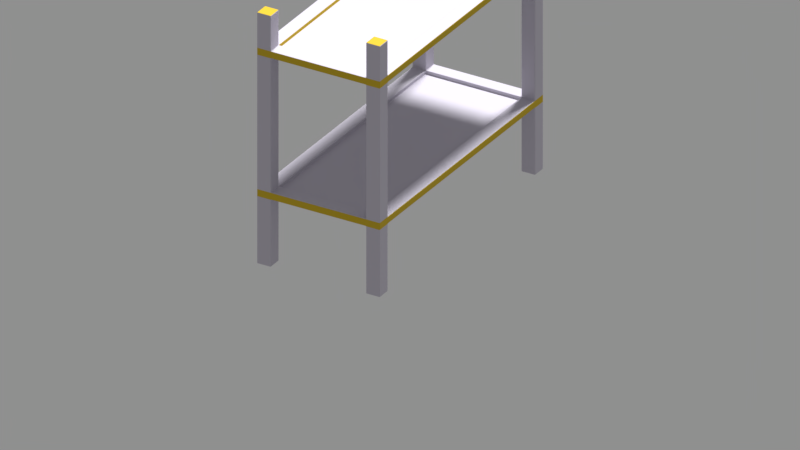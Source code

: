# Source: human_futuristic_bed_double.blend  (saved by Blender 2.79.0; exported with 4.5.12 LTS)
import bpy
from mathutils import Matrix  # noqa: F401  (used for matrix-valued properties, if any)

bpy.ops.wm.read_factory_settings(use_empty=True)
scene = bpy.context.scene
scene.name = 'Scene'

# ---- collections
col_collection_1 = bpy.data.collections.new('Collection 1'); scene.collection.children.link(col_collection_1)

# ---- materials (node trees are filled in below, after node groups)
mat_plastic__white = bpy.data.materials.new('Plastic, white')
mat_plastic__white.alpha_threshold = 0.0
mat_plastic__white.roughness = 0.5
mat_plastic__white.line_color = (0.0, 0.0, 0.0, 1.0)
mat_plastic__orange = bpy.data.materials.new('Plastic, orange')
mat_plastic__orange.alpha_threshold = 0.0
mat_plastic__orange.diffuse_color = (0.8, 0.4173, 0.03317, 1.0)
mat_plastic__orange.roughness = 0.5
mat_plastic__orange.line_color = (0.0, 0.0, 0.0, 1.0)

# ---- material node trees
mat_plastic__white.use_nodes = True; mat_plastic__white.node_tree.nodes.clear()
_N = mat_plastic__white.node_tree.nodes; _L = mat_plastic__white.node_tree.links
n0 = _N.new('ShaderNodeOutputMaterial'); n0.name = 'Material Output'; n0.location = (282, 201)
n1 = _N.new('ShaderNodeBsdfPrincipled'); n1.name = 'Principled BSDF'; n1.location = (-72, 386)
n1.width = 150
n1.subsurface_method = 'BURLEY'
n1.inputs[0].default_value = (0.5932, 0.5632, 0.6478, 1.0)
n1.inputs[2].default_value = 0.7
n1.inputs[3].default_value = 1.45
n1.inputs[9].default_value = (1.0, 1.0, 1.0)
_L.new(n1.outputs[0], n0.inputs[0])
n0.is_active_output = True
mat_plastic__orange.use_nodes = True; mat_plastic__orange.node_tree.nodes.clear()
_N = mat_plastic__orange.node_tree.nodes; _L = mat_plastic__orange.node_tree.links
n0 = _N.new('ShaderNodeOutputMaterial'); n0.name = 'Material Output'; n0.location = (282, 201)
n1 = _N.new('ShaderNodeBsdfPrincipled'); n1.name = 'Principled BSDF'; n1.location = (-72, 386)
n1.width = 150
n1.subsurface_method = 'BURLEY'
n1.inputs[0].default_value = (0.6478, 0.4465, 0.004101, 1.0)
n1.inputs[2].default_value = 0.7
n1.inputs[3].default_value = 1.45
n1.inputs[9].default_value = (1.0, 1.0, 1.0)
_L.new(n1.outputs[0], n0.inputs[0])
n0.is_active_output = True

# ---- world
world_world = bpy.data.worlds.new('World'); scene.world = world_world
world_world.color = (0.277, 0.277, 0.277)
world_world.use_sun_shadow = False
world_world.sun_shadow_jitter_overblur = 0.0
world_world.cycles.sampling_method = 'MANUAL'

# ---- cameras
cam_camera = bpy.data.cameras.new('Camera')
cam_camera.type = 'ORTHO'
cam_camera.sensor_fit = 'HORIZONTAL'
cam_camera.clip_end = 100.0
cam_camera.lens = 35.0
cam_camera.sensor_width = 22.2
cam_camera.sensor_height = 14.7
cam_camera.ortho_scale = 5.0
cam_camera.display_size = 2.0
cam_camera.dof.focus_distance = 0.0

# ---- lights
light_sun = bpy.data.lights.new('Sun', 'SUN')
light_sun.transmission_factor = 0.0
light_sun.angle = 0.1993
light_sun.energy = 5.0
light_sun.shadow_buffer_clip_start = 0.5
light_sun.shadow_soft_size = 0.1
light_sun.shadow_cascade_max_distance = 1000.0

# ---- meshes
me_cube_018 = bpy.data.meshes.new('Cube.018')
me_cube_018.from_pydata([(-0.3465, 0.9, 0.5262), (-0.3465, 0.9, 0.4762), (-0.4465, 1.0, 0.4762), (-0.4465, 1.0, 0.5262), (0.0, 0.9, 0.4762), (0.0, 0.9, 0.5262), (-0.3465, 0.0, 0.5262), (-0.3465, 0.0, 0.4762), (0.0, 1.0, 0.4762), (0.0, 1.0, 0.5262), (-0.4465, 0.9, 0.4762), (-0.4465, 0.9, 0.5262), (-0.4465, 0.0, 0.4762), (-0.4465, 0.0, 0.5262), (-0.3465, 1.0, 0.5262), (-0.3465, 1.0, 0.4762), (-0.3465, 0.9, 1.526), (0.0, 0.0, 0.4762), (-0.3465, 0.9, 0.5012), (-0.3465, 0.0, 0.5012), (0.0, 0.9, 0.5012), (0.0, 0.0, 0.5012), (-0.3465, 0.9, 1.476), (-0.4465, 1.0, 1.476), (-0.4465, 1.0, 1.526), (0.0, 0.9, 1.476), (0.0, 0.9, 1.526), (-0.3465, 0.0, 1.526), (-0.3465, 0.0, 1.476), (0.0, 1.0, 1.476), (0.0, 1.0, 1.526), (-0.4465, 0.9, 1.476), (-0.4465, 0.9, 1.526), (-0.4465, 0.0, 1.476), (-0.4465, 0.0, 1.526), (-0.3465, 1.0, 1.526), (-0.3465, 1.0, 1.476), (0.0, 0.0, 1.476), (-0.3465, 0.9, 1.501), (-0.3465, 0.0, 1.501), (0.0, 0.9, 1.501), (0.0, 0.0, 1.501), (-0.4465, 0.9, 1.776), (-0.4465, 1.0, 1.776), (-0.3465, 1.0, 1.776), (-0.3465, 0.9, 1.776), (-0.3465, 1.0, 0.0), (-0.4465, 1.0, 0.0), (-0.3465, 0.9, 0.0), (-0.4465, 0.9, 0.0)], [], [(10, 11, 3, 2), (26, 16, 38, 40), (5, 0, 18, 20), (0, 6, 19, 18), (20, 18, 19, 21), (9, 14, 0, 5), (2, 3, 14, 15), (10, 1, 7, 12), (14, 36, 22, 0), (15, 14, 9, 8), (1, 4, 17, 7), (31, 32, 24, 23), (0, 11, 13, 6), (2, 15, 46, 47), (12, 13, 11, 10), (15, 8, 4, 1), (16, 27, 39, 38), (40, 38, 39, 41), (30, 35, 16, 26), (23, 24, 35, 36), (31, 22, 28, 33), (32, 16, 45, 42), (36, 35, 30, 29), (22, 25, 37, 28), (16, 32, 34, 27), (3, 23, 36, 14), (33, 34, 32, 31), (36, 29, 25, 22), (44, 43, 42, 45), (16, 35, 44, 45), (35, 24, 43, 44), (24, 32, 42, 43), (0, 22, 31, 11), (11, 31, 23, 3), (47, 46, 48, 49), (10, 2, 47, 49), (1, 10, 49, 48), (15, 1, 48, 46)])
me_cube_018.polygons.foreach_set('material_index', [1, 1, 0, 0, 0, 0, 1, 0, 0, 1, 0, 1, 0, 0, 1, 0, 1, 0, 0, 1, 0, 0, 1, 0, 0, 0, 1, 0, 1, 0, 0, 0, 0, 0, 0, 0, 0, 0])
me_cube_018.materials.append(None)
me_cube_018.materials.append(None)
me_cube_018.use_remesh_preserve_volume = False
me_cube_018.use_remesh_preserve_attributes = False
me_cube_018.use_mirror_vertex_groups = False
me_cube_018.update()

# ---- objects
ob_camera = bpy.data.objects.new('Camera', cam_camera)
ob_sun = bpy.data.objects.new('Sun', light_sun)
ob_bed__double = bpy.data.objects.new('bed, double', me_cube_018)

# ---- transforms, parenting, visibility, modifiers, constraints
ob_camera.location = (5.178, -8.71, 5.3)
ob_camera.rotation_euler = (1.084, 0.0, 0.5364)
ob_camera.lineart.crease_threshold = 0.0
ob_sun.location = (0.0, 5.0, 10.0)
ob_sun.rotation_euler = (-0.4102, -0.0, 0.0)
ob_sun.hide_viewport = True
ob_sun.lineart.crease_threshold = 0.0
ob_bed__double.location = (0.0, 0.0, 0.0)
ob_bed__double.lineart.crease_threshold = 0.0
ob_bed__double.material_slots[0].link = 'OBJECT'; ob_bed__double.material_slots[0].material = mat_plastic__white
ob_bed__double.material_slots[1].link = 'OBJECT'; ob_bed__double.material_slots[1].material = mat_plastic__orange
_m = ob_bed__double.modifiers.new('Mirror', 'MIRROR')
_m.use_axis = (True, True, False)
_m.use_clip = True
_m = ob_bed__double.modifiers.new('Bevel', 'BEVEL')
_m.width = 0.005
_m.width_pct = 0.005
_m.segments = 2
_m.limit_method = 'NONE'
_m.spread = 0.0

# ---- collection membership
col_collection_1.objects.link(ob_camera)
col_collection_1.objects.link(ob_sun)
col_collection_1.objects.link(ob_bed__double)

# ---- scene / render settings (as saved in the file)
scene.camera = ob_camera
scene.frame_start = 1; scene.frame_end = 250; scene.frame_set(1)
scene.render.engine = 'CYCLES'
scene.render.resolution_percentage = 50
scene.render.dither_intensity = 0.0
scene.cycles.feature_set = 'EXPERIMENTAL'
scene.cycles.samples = 64
scene.cycles.sampling_pattern = 'TABULATED_SOBOL'
scene.cycles.use_adaptive_sampling = False
scene.cycles.use_light_tree = False
scene.cycles.caustics_reflective = False
scene.cycles.caustics_refractive = False
scene.cycles.blur_glossy = 0.0
scene.cycles.max_bounces = 2
scene.cycles.diffuse_bounces = 2
scene.cycles.glossy_bounces = 2
scene.cycles.transmission_bounces = 2
scene.cycles.volume_bounces = 2
scene.cycles.transparent_max_bounces = 2
scene.cycles.use_animated_seed = True
scene.cycles.sample_clamp_indirect = 0.0
scene.view_settings.view_transform = 'Standard'
bpy.context.view_layer.update()
